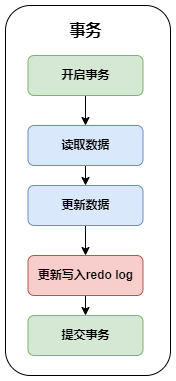

The diagram above was exported from draw.io. Its source (the exported page's mxGraphModel, read from the mxfile embedded in the PNG):
<mxGraphModel dx="1434" dy="844" grid="1" gridSize="10" guides="1" tooltips="1" connect="1" arrows="1" fold="1" page="1" pageScale="1" pageWidth="827" pageHeight="1169" math="0" shadow="0">
  <root>
    <mxCell id="0" />
    <mxCell id="1" parent="0" />
    <mxCell id="PQfRPXtk8ZSWmBvJFNhx-1" value="" style="rounded=1;whiteSpace=wrap;html=1;" vertex="1" parent="1">
      <mxGeometry x="225" y="220" width="165" height="370" as="geometry" />
    </mxCell>
    <mxCell id="PQfRPXtk8ZSWmBvJFNhx-11" style="edgeStyle=orthogonalEdgeStyle;rounded=0;orthogonalLoop=1;jettySize=auto;html=1;exitX=0.5;exitY=1;exitDx=0;exitDy=0;entryX=0.5;entryY=0;entryDx=0;entryDy=0;" edge="1" parent="1" source="PQfRPXtk8ZSWmBvJFNhx-2" target="PQfRPXtk8ZSWmBvJFNhx-3">
      <mxGeometry relative="1" as="geometry" />
    </mxCell>
    <mxCell id="PQfRPXtk8ZSWmBvJFNhx-2" value="开启事务" style="rounded=1;whiteSpace=wrap;html=1;fontStyle=1;fillColor=#d5e8d4;strokeColor=#82b366;" vertex="1" parent="1">
      <mxGeometry x="247.5" y="270" width="115" height="40" as="geometry" />
    </mxCell>
    <mxCell id="PQfRPXtk8ZSWmBvJFNhx-12" style="edgeStyle=orthogonalEdgeStyle;rounded=0;orthogonalLoop=1;jettySize=auto;html=1;exitX=0.5;exitY=1;exitDx=0;exitDy=0;entryX=0.5;entryY=0;entryDx=0;entryDy=0;" edge="1" parent="1" source="PQfRPXtk8ZSWmBvJFNhx-3" target="PQfRPXtk8ZSWmBvJFNhx-4">
      <mxGeometry relative="1" as="geometry" />
    </mxCell>
    <mxCell id="PQfRPXtk8ZSWmBvJFNhx-3" value="读取数据" style="rounded=1;whiteSpace=wrap;html=1;fontStyle=1;fillColor=#dae8fc;strokeColor=#6c8ebf;" vertex="1" parent="1">
      <mxGeometry x="247.5" y="340" width="115" height="40" as="geometry" />
    </mxCell>
    <mxCell id="PQfRPXtk8ZSWmBvJFNhx-13" style="edgeStyle=orthogonalEdgeStyle;rounded=0;orthogonalLoop=1;jettySize=auto;html=1;exitX=0.5;exitY=1;exitDx=0;exitDy=0;entryX=0.5;entryY=0;entryDx=0;entryDy=0;" edge="1" parent="1" source="PQfRPXtk8ZSWmBvJFNhx-4" target="PQfRPXtk8ZSWmBvJFNhx-5">
      <mxGeometry relative="1" as="geometry" />
    </mxCell>
    <mxCell id="PQfRPXtk8ZSWmBvJFNhx-4" value="更新数据" style="rounded=1;whiteSpace=wrap;html=1;fontStyle=1;fillColor=#dae8fc;strokeColor=#6c8ebf;" vertex="1" parent="1">
      <mxGeometry x="247.5" y="400" width="115" height="40" as="geometry" />
    </mxCell>
    <mxCell id="PQfRPXtk8ZSWmBvJFNhx-14" style="edgeStyle=orthogonalEdgeStyle;rounded=0;orthogonalLoop=1;jettySize=auto;html=1;exitX=0.5;exitY=1;exitDx=0;exitDy=0;entryX=0.5;entryY=0;entryDx=0;entryDy=0;" edge="1" parent="1" source="PQfRPXtk8ZSWmBvJFNhx-5" target="PQfRPXtk8ZSWmBvJFNhx-6">
      <mxGeometry relative="1" as="geometry" />
    </mxCell>
    <mxCell id="PQfRPXtk8ZSWmBvJFNhx-5" value="更新写入redo log" style="rounded=1;whiteSpace=wrap;html=1;fontStyle=1;fillColor=#f8cecc;strokeColor=#b85450;" vertex="1" parent="1">
      <mxGeometry x="247.5" y="470" width="115" height="40" as="geometry" />
    </mxCell>
    <mxCell id="PQfRPXtk8ZSWmBvJFNhx-6" value="提交事务" style="rounded=1;whiteSpace=wrap;html=1;fontStyle=1;fillColor=#d5e8d4;strokeColor=#82b366;" vertex="1" parent="1">
      <mxGeometry x="247.5" y="530" width="115" height="40" as="geometry" />
    </mxCell>
    <mxCell id="PQfRPXtk8ZSWmBvJFNhx-7" value="&lt;b&gt;&lt;font style=&quot;font-size: 16px;&quot;&gt;事务&lt;/font&gt;&lt;/b&gt;" style="text;html=1;align=center;verticalAlign=middle;resizable=0;points=[];autosize=1;strokeColor=none;fillColor=none;" vertex="1" parent="1">
      <mxGeometry x="275" y="230" width="60" height="30" as="geometry" />
    </mxCell>
  </root>
</mxGraphModel>